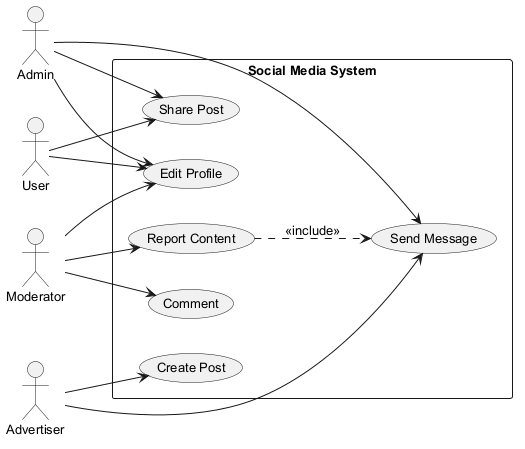

The diagram above was rendered by PlantUML. Its source (embedded in the PNG):
@startuml
skinparam backgroundColor #FFFFFF
skinparam classBackgroundColor #E8F4FA
skinparam classBorderColor #2C7DA0
skinparam defaultFontSize 13
left to right direction
actor "Admin" as Admin
actor "User" as User
actor "Moderator" as Moderator
actor "Advertiser" as Advertiser
rectangle "Social Media System" {
  usecase "Edit Profile" as UC_EditProfile
  usecase "Send Message" as UC_SendMessage
  usecase "Create Post" as UC_CreatePost
  usecase "Comment" as UC_Comment
  usecase "Report Content" as UC_ReportContent
  usecase "Share Post" as UC_SharePost
}
Admin --> UC_SendMessage
Admin --> UC_SharePost
Admin --> UC_EditProfile
User --> UC_SharePost
User --> UC_EditProfile
Moderator --> UC_EditProfile
Moderator --> UC_Comment
Moderator --> UC_ReportContent
Advertiser --> UC_CreatePost
Advertiser --> UC_SendMessage
UC_ReportContent ..> UC_SendMessage : <<include>>
@enduml